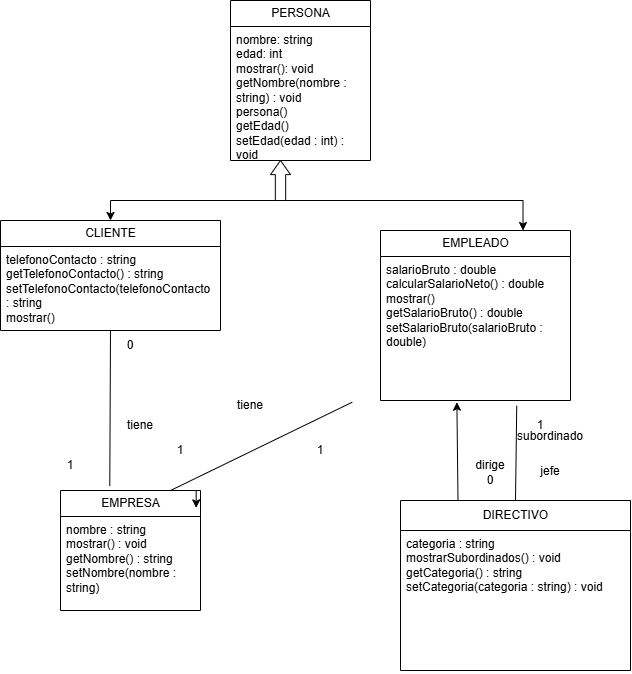

The diagram above was exported from draw.io. Its source (the exported page's mxGraphModel, read from the mxfile embedded in the PNG):
<mxGraphModel dx="1110" dy="711" grid="1" gridSize="10" guides="1" tooltips="1" connect="1" arrows="1" fold="1" page="1" pageScale="1" pageWidth="827" pageHeight="1169" math="0" shadow="0">
  <root>
    <mxCell id="0" />
    <mxCell id="1" parent="0" />
    <mxCell id="gSyzxayCrsZmIZ4wUXyQ-1" parent="1" style="swimlane;fontStyle=0;childLayout=stackLayout;horizontal=1;startSize=26;fillColor=none;horizontalStack=0;resizeParent=1;resizeParentMax=0;resizeLast=0;collapsible=1;marginBottom=0;html=1;" value="EMPLEADO" vertex="1">
      <mxGeometry height="170" width="190" x="460" y="240" as="geometry" />
    </mxCell>
    <mxCell id="gSyzxayCrsZmIZ4wUXyQ-4" parent="gSyzxayCrsZmIZ4wUXyQ-1" style="text;strokeColor=none;fillColor=none;align=left;verticalAlign=top;spacingLeft=4;spacingRight=4;overflow=hidden;rotatable=0;points=[[0,0.5],[1,0.5]];portConstraint=eastwest;whiteSpace=wrap;html=1;" value="salarioBruto : double&lt;div&gt;calcularSalarioNeto() : double&lt;/div&gt;&lt;div&gt;mostrar()&lt;/div&gt;&lt;div&gt;getSalarioBruto() : double&lt;/div&gt;&lt;div&gt;setSalarioBruto(salarioBruto : double)&lt;/div&gt;" vertex="1">
      <mxGeometry height="144" width="190" y="26" as="geometry" />
    </mxCell>
    <mxCell id="gSyzxayCrsZmIZ4wUXyQ-5" parent="1" style="swimlane;fontStyle=0;childLayout=stackLayout;horizontal=1;startSize=30;fillColor=none;horizontalStack=0;resizeParent=1;resizeParentMax=0;resizeLast=0;collapsible=1;marginBottom=0;html=1;" value="DIRECTIVO" vertex="1">
      <mxGeometry height="170" width="230" x="480" y="510" as="geometry" />
    </mxCell>
    <mxCell id="gSyzxayCrsZmIZ4wUXyQ-6" parent="gSyzxayCrsZmIZ4wUXyQ-5" style="text;strokeColor=none;fillColor=none;align=left;verticalAlign=top;spacingLeft=4;spacingRight=4;overflow=hidden;rotatable=0;points=[[0,0.5],[1,0.5]];portConstraint=eastwest;whiteSpace=wrap;html=1;" value="categoria : string&lt;div&gt;mostrarSubordinados() : void&lt;/div&gt;&lt;div&gt;getCategoria() : string&lt;/div&gt;&lt;div&gt;setCategoria(categoria : string) : void&lt;/div&gt;" vertex="1">
      <mxGeometry height="140" width="230" y="30" as="geometry" />
    </mxCell>
    <mxCell id="gSyzxayCrsZmIZ4wUXyQ-9" parent="1" style="swimlane;fontStyle=0;childLayout=stackLayout;horizontal=1;startSize=26;fillColor=none;horizontalStack=0;resizeParent=1;resizeParentMax=0;resizeLast=0;collapsible=1;marginBottom=0;html=1;" value="EMPRESA" vertex="1">
      <mxGeometry height="120" width="140" x="140" y="500" as="geometry" />
    </mxCell>
    <mxCell id="gSyzxayCrsZmIZ4wUXyQ-10" parent="gSyzxayCrsZmIZ4wUXyQ-9" style="text;strokeColor=none;fillColor=none;align=left;verticalAlign=top;spacingLeft=4;spacingRight=4;overflow=hidden;rotatable=0;points=[[0,0.5],[1,0.5]];portConstraint=eastwest;whiteSpace=wrap;html=1;" value="nombre : string&lt;div&gt;mostrar() : void&lt;/div&gt;&lt;div&gt;getNombre() : string&lt;/div&gt;&lt;div&gt;setNombre(nombre : string)&lt;/div&gt;" vertex="1">
      <mxGeometry height="94" width="140" y="26" as="geometry" />
    </mxCell>
    <mxCell id="gSyzxayCrsZmIZ4wUXyQ-27" edge="1" parent="1" source="gSyzxayCrsZmIZ4wUXyQ-13" style="edgeStyle=orthogonalEdgeStyle;rounded=0;orthogonalLoop=1;jettySize=auto;html=1;exitX=0.5;exitY=0;exitDx=0;exitDy=0;entryX=0.75;entryY=0;entryDx=0;entryDy=0;startArrow=classic;startFill=1;" target="gSyzxayCrsZmIZ4wUXyQ-1">
      <mxGeometry relative="1" x="-0.8687" as="geometry">
        <mxPoint x="590" y="110" as="targetPoint" />
      </mxGeometry>
    </mxCell>
    <mxCell id="gSyzxayCrsZmIZ4wUXyQ-13" parent="1" style="swimlane;fontStyle=0;childLayout=stackLayout;horizontal=1;startSize=26;fillColor=none;horizontalStack=0;resizeParent=1;resizeParentMax=0;resizeLast=0;collapsible=1;marginBottom=0;html=1;" value="CLIENTE" vertex="1">
      <mxGeometry height="110" width="220" x="80" y="230" as="geometry" />
    </mxCell>
    <mxCell id="gSyzxayCrsZmIZ4wUXyQ-16" parent="gSyzxayCrsZmIZ4wUXyQ-13" style="text;strokeColor=none;fillColor=none;align=left;verticalAlign=top;spacingLeft=4;spacingRight=4;overflow=hidden;rotatable=0;points=[[0,0.5],[1,0.5]];portConstraint=eastwest;whiteSpace=wrap;html=1;" value="telefonoContacto : string&lt;div&gt;getTelefonoContacto() : string&lt;/div&gt;&lt;div&gt;setTelefonoContacto(telefonoContacto : string&lt;/div&gt;&lt;div&gt;mostrar()&lt;/div&gt;" vertex="1">
      <mxGeometry height="84" width="220" y="26" as="geometry" />
    </mxCell>
    <mxCell id="gSyzxayCrsZmIZ4wUXyQ-17" parent="1" style="swimlane;fontStyle=0;childLayout=stackLayout;horizontal=1;startSize=26;fillColor=none;horizontalStack=0;resizeParent=1;resizeParentMax=0;resizeLast=0;collapsible=1;marginBottom=0;html=1;" value="PERSONA" vertex="1">
      <mxGeometry height="160" width="140" x="310" y="10" as="geometry" />
    </mxCell>
    <mxCell id="gSyzxayCrsZmIZ4wUXyQ-18" parent="gSyzxayCrsZmIZ4wUXyQ-17" style="text;strokeColor=none;fillColor=none;align=left;verticalAlign=top;spacingLeft=4;spacingRight=4;overflow=hidden;rotatable=0;points=[[0,0.5],[1,0.5]];portConstraint=eastwest;whiteSpace=wrap;html=1;" value="nombre: string&lt;div&gt;edad: int&lt;/div&gt;&lt;div&gt;mostrar(): void&lt;/div&gt;&lt;div&gt;getNombre(nombre : string) : void&lt;/div&gt;&lt;div&gt;persona()&lt;/div&gt;&lt;div&gt;getEdad()&lt;/div&gt;&lt;div&gt;setEdad(edad : int) : void&lt;/div&gt;&lt;div&gt;&lt;br&gt;&lt;/div&gt;" vertex="1">
      <mxGeometry height="134" width="140" y="26" as="geometry" />
    </mxCell>
    <mxCell id="gSyzxayCrsZmIZ4wUXyQ-26" edge="1" parent="1" source="gSyzxayCrsZmIZ4wUXyQ-9" style="edgeStyle=orthogonalEdgeStyle;rounded=0;orthogonalLoop=1;jettySize=auto;html=1;innerLoopWaypoints=1;exitX=1;exitY=0;exitDx=0;exitDy=0;entryX=0.969;entryY=0.145;entryDx=0;entryDy=0;entryPerimeter=0;" target="gSyzxayCrsZmIZ4wUXyQ-9">
      <mxGeometry relative="1" as="geometry" />
    </mxCell>
    <mxCell id="gSyzxayCrsZmIZ4wUXyQ-28" parent="1" style="shape=singleArrow;direction=north;whiteSpace=wrap;html=1;arrowWidth=0.5172413793103487;arrowSize=0.3525862068965523;" value="" vertex="1">
      <mxGeometry height="40" width="20" x="350" y="170" as="geometry" />
    </mxCell>
    <mxCell id="gSyzxayCrsZmIZ4wUXyQ-31" edge="1" parent="1" source="gSyzxayCrsZmIZ4wUXyQ-13" style="endArrow=none;html=1;rounded=0;exitX=0.5;exitY=1;exitDx=0;exitDy=0;entryX=0.352;entryY=-0.037;entryDx=0;entryDy=0;entryPerimeter=0;" target="gSyzxayCrsZmIZ4wUXyQ-9" value="">
      <mxGeometry height="50" relative="1" width="50" as="geometry">
        <mxPoint x="250" y="370" as="sourcePoint" />
        <mxPoint x="300" y="320" as="targetPoint" />
      </mxGeometry>
    </mxCell>
    <mxCell id="gSyzxayCrsZmIZ4wUXyQ-32" edge="1" parent="1" style="endArrow=none;html=1;rounded=0;exitX=1;exitY=0;exitDx=0;exitDy=0;entryX=0.009;entryY=1.012;entryDx=0;entryDy=0;entryPerimeter=0;" value="">
      <mxGeometry height="50" relative="1" width="50" as="geometry">
        <mxPoint x="250" y="500" as="sourcePoint" />
        <mxPoint x="431.71000000000004" y="411.72800000000007" as="targetPoint" />
      </mxGeometry>
    </mxCell>
    <mxCell id="gSyzxayCrsZmIZ4wUXyQ-33" edge="1" parent="1" source="gSyzxayCrsZmIZ4wUXyQ-5" style="endArrow=none;html=1;rounded=0;exitX=0.5;exitY=0;exitDx=0;exitDy=0;entryX=0.717;entryY=1.036;entryDx=0;entryDy=0;entryPerimeter=0;" target="gSyzxayCrsZmIZ4wUXyQ-4" value="">
      <mxGeometry height="50" relative="1" width="50" as="geometry">
        <mxPoint x="250" y="370" as="sourcePoint" />
        <mxPoint x="300" y="320" as="targetPoint" />
      </mxGeometry>
    </mxCell>
    <mxCell id="gSyzxayCrsZmIZ4wUXyQ-34" edge="1" parent="1" source="gSyzxayCrsZmIZ4wUXyQ-5" style="endArrow=classic;html=1;rounded=0;exitX=0.25;exitY=0;exitDx=0;exitDy=0;entryX=0.402;entryY=1.012;entryDx=0;entryDy=0;entryPerimeter=0;" target="gSyzxayCrsZmIZ4wUXyQ-4" value="">
      <mxGeometry height="50" relative="1" width="50" as="geometry">
        <mxPoint x="250" y="370" as="sourcePoint" />
        <mxPoint x="538.66" y="420" as="targetPoint" />
      </mxGeometry>
    </mxCell>
    <mxCell id="gSyzxayCrsZmIZ4wUXyQ-36" parent="1" style="text;html=1;whiteSpace=wrap;strokeColor=none;fillColor=none;align=center;verticalAlign=middle;rounded=0;" value="0" vertex="1">
      <mxGeometry height="30" width="60" x="180" y="340" as="geometry" />
    </mxCell>
    <mxCell id="gSyzxayCrsZmIZ4wUXyQ-37" parent="1" style="text;html=1;whiteSpace=wrap;strokeColor=none;fillColor=none;align=center;verticalAlign=middle;rounded=0;" value="tiene" vertex="1">
      <mxGeometry height="30" width="60" x="190" y="420" as="geometry" />
    </mxCell>
    <mxCell id="gSyzxayCrsZmIZ4wUXyQ-38" parent="1" style="text;html=1;whiteSpace=wrap;strokeColor=none;fillColor=none;align=center;verticalAlign=middle;rounded=0;" value="1" vertex="1">
      <mxGeometry height="30" width="60" x="120" y="460" as="geometry" />
    </mxCell>
    <mxCell id="gSyzxayCrsZmIZ4wUXyQ-39" parent="1" style="text;html=1;whiteSpace=wrap;strokeColor=none;fillColor=none;align=center;verticalAlign=middle;rounded=0;" value="1" vertex="1">
      <mxGeometry height="30" width="60" x="590" y="420" as="geometry" />
    </mxCell>
    <mxCell id="gSyzxayCrsZmIZ4wUXyQ-40" parent="1" style="text;html=1;whiteSpace=wrap;strokeColor=none;fillColor=none;align=center;verticalAlign=middle;rounded=0;" value="subordinado&lt;div&gt;&lt;br&gt;&lt;div&gt;&lt;br&gt;&lt;/div&gt;&lt;/div&gt;" vertex="1">
      <mxGeometry height="30" width="60" x="600" y="445" as="geometry" />
    </mxCell>
    <mxCell id="gSyzxayCrsZmIZ4wUXyQ-41" parent="1" style="text;html=1;whiteSpace=wrap;strokeColor=none;fillColor=none;align=center;verticalAlign=middle;rounded=0;" value="dirige" vertex="1">
      <mxGeometry height="30" width="60" x="540" y="460" as="geometry" />
    </mxCell>
    <mxCell id="gSyzxayCrsZmIZ4wUXyQ-42" parent="1" style="text;html=1;whiteSpace=wrap;strokeColor=none;fillColor=none;align=center;verticalAlign=middle;rounded=0;" value="jefe&lt;div&gt;&lt;br&gt;&lt;div&gt;&lt;br&gt;&lt;/div&gt;&lt;/div&gt;" vertex="1">
      <mxGeometry height="30" width="60" x="600" y="480" as="geometry" />
    </mxCell>
    <mxCell id="gSyzxayCrsZmIZ4wUXyQ-44" parent="1" style="text;html=1;whiteSpace=wrap;strokeColor=none;fillColor=none;align=center;verticalAlign=middle;rounded=0;" value="0" vertex="1">
      <mxGeometry height="30" width="60" x="540" y="475" as="geometry" />
    </mxCell>
    <mxCell id="gSyzxayCrsZmIZ4wUXyQ-49" parent="1" style="text;html=1;whiteSpace=wrap;strokeColor=none;fillColor=none;align=center;verticalAlign=middle;rounded=0;" value="1" vertex="1">
      <mxGeometry height="30" width="60" x="230" y="445" as="geometry" />
    </mxCell>
    <mxCell id="gSyzxayCrsZmIZ4wUXyQ-52" parent="1" style="text;html=1;whiteSpace=wrap;strokeColor=none;fillColor=none;align=center;verticalAlign=middle;rounded=0;" value="tiene" vertex="1">
      <mxGeometry height="30" width="60" x="300" y="400" as="geometry" />
    </mxCell>
    <mxCell id="gSyzxayCrsZmIZ4wUXyQ-62" parent="1" style="text;html=1;whiteSpace=wrap;strokeColor=none;fillColor=none;align=center;verticalAlign=middle;rounded=0;" value="1" vertex="1">
      <mxGeometry height="30" width="60" x="370" y="445" as="geometry" />
    </mxCell>
  </root>
</mxGraphModel>